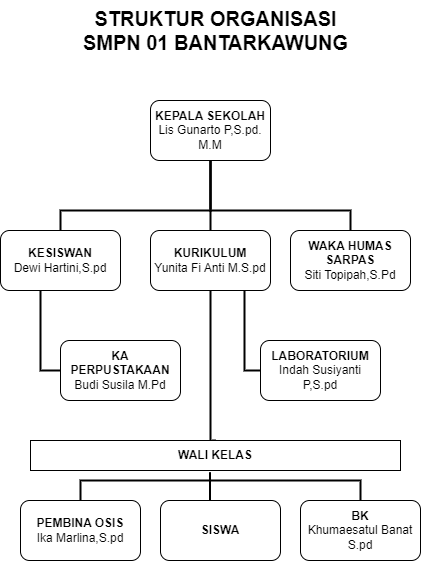

The diagram above was exported from draw.io. Its source (the exported page's mxGraphModel, read from the mxfile embedded in the PNG):
<mxGraphModel dx="1568" dy="1153" grid="1" gridSize="10" guides="1" tooltips="1" connect="1" arrows="1" fold="1" page="1" pageScale="1" pageWidth="850" pageHeight="1100" math="0" shadow="0">
  <root>
    <mxCell id="0" />
    <mxCell id="1" parent="0" />
    <mxCell id="rWKVjru4mFaC3Y2RYVHS-4" style="edgeStyle=orthogonalEdgeStyle;rounded=0;orthogonalLoop=1;jettySize=auto;html=1;endArrow=none;endFill=0;strokeWidth=2;" edge="1" parent="1" source="ey9x1VamxxvaYLZBhdVK-1" target="ey9x1VamxxvaYLZBhdVK-5">
      <mxGeometry relative="1" as="geometry" />
    </mxCell>
    <mxCell id="ey9x1VamxxvaYLZBhdVK-1" value="&lt;b&gt;KEPALA SEKOLAH&lt;/b&gt;&lt;br&gt;Lis Gunarto P,S.pd. M.M" style="rounded=1;whiteSpace=wrap;html=1;" parent="1" vertex="1">
      <mxGeometry x="340" y="200" width="120" height="60" as="geometry" />
    </mxCell>
    <mxCell id="rWKVjru4mFaC3Y2RYVHS-13" style="edgeStyle=orthogonalEdgeStyle;rounded=0;orthogonalLoop=1;jettySize=auto;html=1;entryX=0.783;entryY=0.948;entryDx=0;entryDy=0;entryPerimeter=0;endArrow=none;endFill=0;strokeWidth=2;" edge="1" parent="1" source="ey9x1VamxxvaYLZBhdVK-4" target="ey9x1VamxxvaYLZBhdVK-5">
      <mxGeometry relative="1" as="geometry">
        <Array as="points">
          <mxPoint x="434" y="470" />
        </Array>
      </mxGeometry>
    </mxCell>
    <mxCell id="ey9x1VamxxvaYLZBhdVK-4" value="&lt;b&gt;LABORATORIUM&lt;/b&gt;&lt;br&gt;Indah Susiyanti P,S.pd" style="rounded=1;whiteSpace=wrap;html=1;" parent="1" vertex="1">
      <mxGeometry x="450" y="440" width="120" height="60" as="geometry" />
    </mxCell>
    <mxCell id="rWKVjru4mFaC3Y2RYVHS-10" style="edgeStyle=orthogonalEdgeStyle;rounded=0;orthogonalLoop=1;jettySize=auto;html=1;entryX=0.5;entryY=0;entryDx=0;entryDy=0;endArrow=none;endFill=0;strokeWidth=2;" edge="1" parent="1" source="ey9x1VamxxvaYLZBhdVK-5" target="rWKVjru4mFaC3Y2RYVHS-2">
      <mxGeometry relative="1" as="geometry">
        <Array as="points">
          <mxPoint x="400" y="540" />
        </Array>
      </mxGeometry>
    </mxCell>
    <mxCell id="ey9x1VamxxvaYLZBhdVK-5" value="&lt;b&gt;KURIKULUM&lt;/b&gt;&lt;br&gt;Yunita Fi Anti M.S.pd" style="rounded=1;whiteSpace=wrap;html=1;" parent="1" vertex="1">
      <mxGeometry x="340" y="330" width="120" height="60" as="geometry" />
    </mxCell>
    <mxCell id="rWKVjru4mFaC3Y2RYVHS-6" style="edgeStyle=orthogonalEdgeStyle;rounded=0;orthogonalLoop=1;jettySize=auto;html=1;strokeWidth=2;endArrow=none;endFill=0;" edge="1" parent="1" source="ey9x1VamxxvaYLZBhdVK-6" target="ey9x1VamxxvaYLZBhdVK-1">
      <mxGeometry relative="1" as="geometry">
        <Array as="points">
          <mxPoint x="250" y="310" />
          <mxPoint x="400" y="310" />
        </Array>
      </mxGeometry>
    </mxCell>
    <mxCell id="rWKVjru4mFaC3Y2RYVHS-12" style="edgeStyle=orthogonalEdgeStyle;rounded=0;orthogonalLoop=1;jettySize=auto;html=1;entryX=0;entryY=0.5;entryDx=0;entryDy=0;endArrow=none;endFill=0;strokeWidth=2;" edge="1" parent="1" source="ey9x1VamxxvaYLZBhdVK-6" target="rWKVjru4mFaC3Y2RYVHS-1">
      <mxGeometry relative="1" as="geometry">
        <Array as="points">
          <mxPoint x="230" y="470" />
        </Array>
      </mxGeometry>
    </mxCell>
    <mxCell id="ey9x1VamxxvaYLZBhdVK-6" value="&lt;b&gt;KESISWAN&lt;/b&gt;&lt;br&gt;Dewi Hartini,S.pd" style="rounded=1;whiteSpace=wrap;html=1;" parent="1" vertex="1">
      <mxGeometry x="190" y="330" width="120" height="60" as="geometry" />
    </mxCell>
    <mxCell id="rWKVjru4mFaC3Y2RYVHS-5" style="edgeStyle=orthogonalEdgeStyle;rounded=0;orthogonalLoop=1;jettySize=auto;html=1;entryX=0.5;entryY=1;entryDx=0;entryDy=0;endArrow=none;endFill=0;strokeWidth=2;" edge="1" parent="1" source="ey9x1VamxxvaYLZBhdVK-8" target="ey9x1VamxxvaYLZBhdVK-1">
      <mxGeometry relative="1" as="geometry">
        <Array as="points">
          <mxPoint x="540" y="310" />
          <mxPoint x="400" y="310" />
        </Array>
      </mxGeometry>
    </mxCell>
    <mxCell id="ey9x1VamxxvaYLZBhdVK-8" value="&lt;b&gt;WAKA HUMAS SARPAS&lt;/b&gt;&lt;br&gt;Siti Topipah,S.Pd" style="rounded=1;whiteSpace=wrap;html=1;" parent="1" vertex="1">
      <mxGeometry x="480" y="330" width="120" height="60" as="geometry" />
    </mxCell>
    <mxCell id="rWKVjru4mFaC3Y2RYVHS-16" style="edgeStyle=orthogonalEdgeStyle;rounded=0;orthogonalLoop=1;jettySize=auto;html=1;strokeWidth=2;endArrow=none;endFill=0;" edge="1" parent="1" source="ey9x1VamxxvaYLZBhdVK-9">
      <mxGeometry relative="1" as="geometry">
        <mxPoint x="400" y="580" as="targetPoint" />
        <Array as="points">
          <mxPoint x="270" y="580" />
        </Array>
      </mxGeometry>
    </mxCell>
    <mxCell id="ey9x1VamxxvaYLZBhdVK-9" value="&lt;b&gt;PEMBINA OSIS&lt;/b&gt;&lt;br&gt;Ika Marlina,S.pd" style="rounded=1;whiteSpace=wrap;html=1;" parent="1" vertex="1">
      <mxGeometry x="210" y="600" width="120" height="60" as="geometry" />
    </mxCell>
    <mxCell id="rWKVjru4mFaC3Y2RYVHS-17" style="edgeStyle=orthogonalEdgeStyle;rounded=0;orthogonalLoop=1;jettySize=auto;html=1;strokeWidth=2;endArrow=none;endFill=0;" edge="1" parent="1" source="ey9x1VamxxvaYLZBhdVK-10">
      <mxGeometry relative="1" as="geometry">
        <mxPoint x="400" y="580" as="targetPoint" />
        <Array as="points">
          <mxPoint x="550" y="580" />
        </Array>
      </mxGeometry>
    </mxCell>
    <mxCell id="ey9x1VamxxvaYLZBhdVK-10" value="&lt;b&gt;BK&lt;/b&gt;&lt;br&gt;Khumaesatul Banat S.pd" style="rounded=1;whiteSpace=wrap;html=1;" parent="1" vertex="1">
      <mxGeometry x="490" y="600" width="120" height="60" as="geometry" />
    </mxCell>
    <mxCell id="rWKVjru4mFaC3Y2RYVHS-1" value="&lt;b&gt;KA PERPUSTAKAAN&lt;/b&gt;&lt;br&gt;Budi Susila M.Pd" style="rounded=1;whiteSpace=wrap;html=1;" vertex="1" parent="1">
      <mxGeometry x="250" y="440" width="120" height="60" as="geometry" />
    </mxCell>
    <mxCell id="rWKVjru4mFaC3Y2RYVHS-2" value="&lt;b&gt;WALI KELAS&lt;/b&gt;" style="rounded=0;whiteSpace=wrap;html=1;" vertex="1" parent="1">
      <mxGeometry x="220" y="540" width="370" height="30" as="geometry" />
    </mxCell>
    <mxCell id="rWKVjru4mFaC3Y2RYVHS-15" style="edgeStyle=orthogonalEdgeStyle;rounded=0;orthogonalLoop=1;jettySize=auto;html=1;entryX=0.485;entryY=1.056;entryDx=0;entryDy=0;entryPerimeter=0;endArrow=none;endFill=0;strokeWidth=2;" edge="1" parent="1" source="rWKVjru4mFaC3Y2RYVHS-3" target="rWKVjru4mFaC3Y2RYVHS-2">
      <mxGeometry relative="1" as="geometry">
        <Array as="points">
          <mxPoint x="400" y="572" />
        </Array>
      </mxGeometry>
    </mxCell>
    <mxCell id="rWKVjru4mFaC3Y2RYVHS-3" value="&lt;b&gt;SISWA&lt;/b&gt;" style="rounded=1;whiteSpace=wrap;html=1;" vertex="1" parent="1">
      <mxGeometry x="350" y="600" width="120" height="60" as="geometry" />
    </mxCell>
    <mxCell id="rWKVjru4mFaC3Y2RYVHS-18" value="&lt;b style=&quot;font-size: 20px;&quot;&gt;STRUKTUR ORGANISASI&lt;br&gt;SMPN 01 BANTARKAWUNG&lt;/b&gt;" style="text;html=1;align=center;verticalAlign=middle;resizable=0;points=[];autosize=1;strokeColor=none;fillColor=none;" vertex="1" parent="1">
      <mxGeometry x="260" y="100" width="290" height="60" as="geometry" />
    </mxCell>
  </root>
</mxGraphModel>